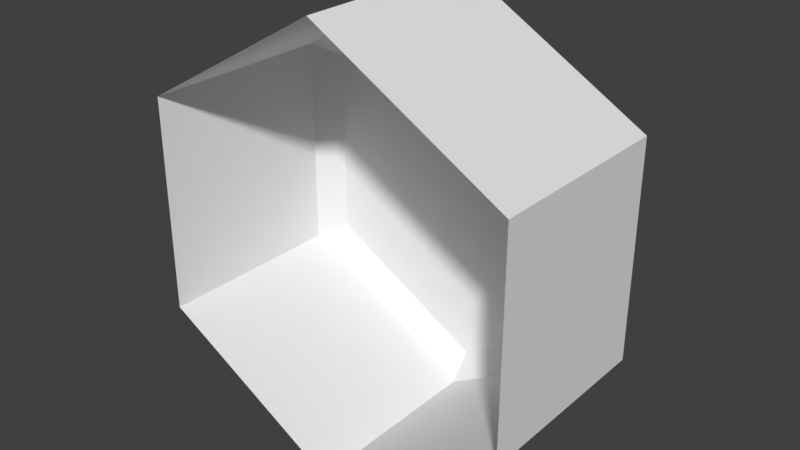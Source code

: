 # Source: Tile.blend  (saved by Blender 2.79.0; exported with 4.5.12 LTS)
import bpy
from mathutils import Matrix  # noqa: F401  (used for matrix-valued properties, if any)

bpy.ops.wm.read_factory_settings(use_empty=True)
scene = bpy.context.scene
scene.name = 'Scene'

# ---- collections
col_collection_1 = bpy.data.collections.new('Collection 1'); scene.collection.children.link(col_collection_1)

# ---- world
world_world = bpy.data.worlds.new('World'); scene.world = world_world
world_world.color = (0.05088, 0.05088, 0.05088)
world_world.use_sun_shadow = False
world_world.sun_shadow_jitter_overblur = 0.0
world_world.cycles.sampling_method = 'MANUAL'

# ---- meshes
me_circle = bpy.data.meshes.new('Circle')
me_circle.from_pydata([(-1.987e-08, -0.9, -1.0), (-0.866, -0.9, -0.5), (-0.866, -0.9, 0.5), (6.755e-08, -0.9, 1.0), (0.866, -0.9, 0.5), (0.866, -0.9, -0.5), (-1.987e-08, -1.192e-07, -1.0), (-0.866, -5.96e-08, -0.5), (-0.866, -5.96e-08, 0.5), (6.755e-08, 0.0, 1.0), (0.866, -5.96e-08, 0.5), (0.866, -5.96e-08, -0.5), (-1.754e-08, 0.1, -0.8828), (-0.7645, 0.1, -0.4414), (-0.7645, 0.1, 0.4414), (5.964e-08, 0.1, 0.8828), (0.7645, 0.1, 0.4414), (0.7645, 0.1, -0.4414)], [], [(1, 7, 6, 0), (0, 6, 11, 5), (4, 10, 9, 3), (2, 8, 7, 1), (5, 11, 10, 4), (3, 9, 8, 2), (6, 12, 17, 11), (10, 16, 15, 9), (8, 14, 13, 7), (11, 17, 16, 10), (9, 15, 14, 8), (7, 13, 12, 6), (13, 14, 15, 16, 17, 12)])
me_circle.use_remesh_preserve_volume = False
me_circle.use_remesh_preserve_attributes = False
me_circle.use_mirror_vertex_groups = False
me_circle.update()

# ---- objects
ob_circle = bpy.data.objects.new('Circle', me_circle)

# ---- transforms, parenting, visibility, modifiers, constraints
ob_circle.location = (0.0, 0.0, 0.0)
ob_circle.lineart.crease_threshold = 0.0

# ---- collection membership
col_collection_1.objects.link(ob_circle)

# ---- scene / render settings (as saved in the file)
scene.frame_start = 1; scene.frame_end = 250; scene.frame_set(1)
scene.render.engine = 'BLENDER_EEVEE_NEXT'
scene.render.resolution_percentage = 50
scene.render.dither_intensity = 0.0
scene.cycles.use_denoising = False
scene.cycles.samples = 128
scene.cycles.sampling_pattern = 'TABULATED_SOBOL'
scene.cycles.use_adaptive_sampling = False
scene.cycles.use_light_tree = False
scene.cycles.blur_glossy = 0.0
scene.cycles.sample_clamp_indirect = 0.0
scene.view_settings.view_transform = 'Standard'
bpy.context.view_layer.update()

# ---- added for rendering (the .blend has no active camera and no usable light): camera, sun
cam_auto = bpy.data.cameras.new('AutoCamera')
cam_auto.lens = 50.0
cam_auto.sensor_width = 36.0
cam_auto.clip_end = 1000.0
ob_auto_camera = bpy.data.objects.new('AutoCamera', cam_auto)
scene.collection.objects.link(ob_auto_camera)
ob_auto_camera.location = (2.61693, -3.54032, 2.09354)
ob_auto_camera.rotation_euler = (1.09748, -7.21219e-08, 0.694738)
scene.camera = ob_auto_camera
light_auto_sun = bpy.data.lights.new('AutoSun', 'SUN')
light_auto_sun.energy = 3.0
light_auto_sun.angle = 0.0523599
ob_auto_sun = bpy.data.objects.new('AutoSun', light_auto_sun)
scene.collection.objects.link(ob_auto_sun)
ob_auto_sun.rotation_euler = (0.872665, 0.174533, 0.523599)
bpy.context.view_layer.update()
